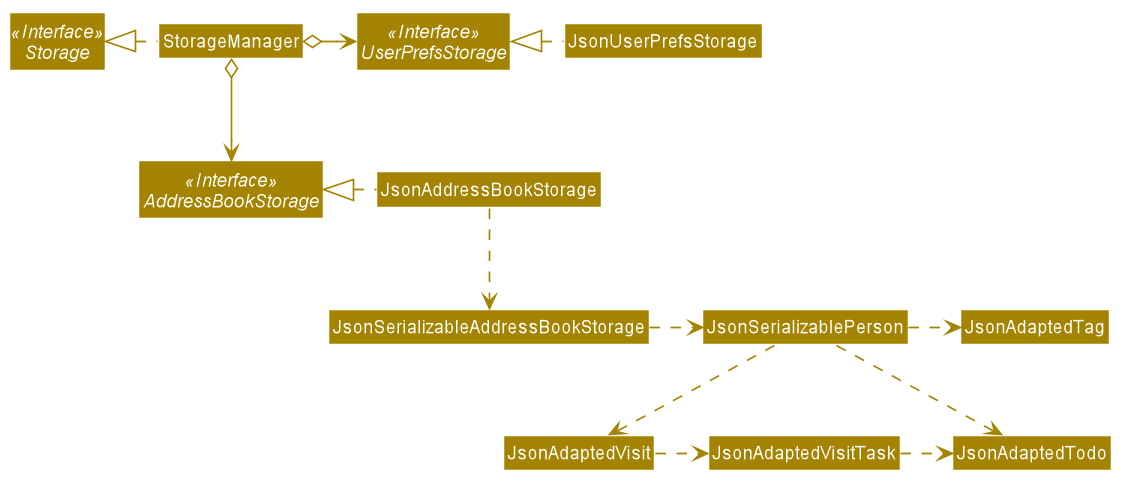

The diagram above was rendered by PlantUML. Its source (embedded in the PNG):
@startuml








skinparam ClassAttributeFontColor #FFFFFF

skinparam BackgroundColor #FFFFFFF

skinparam Shadowing false

skinparam Class {
    FontColor #FFFFFF
    BorderThickness 1
    BorderColor #FFFFFF
    StereotypeFontColor #FFFFFF
    FontName Arial
}

skinparam Actor {
    BorderColor #000000
    Color #000000
    FontName Arial
}

skinparam Sequence {
    MessageAlign center
    BoxFontSize 15
    BoxPadding 0
    BoxFontColor #FFFFFF
    FontName Arial
}

skinparam Participant {
    FontColor #FFFFFFF
    Padding 20
}

skinparam MinClassWidth 50
skinparam ParticipantPadding 10
skinparam Shadowing false
skinparam DefaultTextAlignment center
skinparam packageStyle Rectangle

hide footbox
hide members
hide circle
skinparam arrowThickness 1.1
skinparam arrowColor #A38300
skinparam classBackgroundColor #A38300

Interface Storage <<Interface>>
Interface UserPrefsStorage <<Interface>>
Interface AddressBookStorage <<Interface>>

Class StorageManager
Class JsonUserPrefsStorage
Class JsonAddressBookStorage

StorageManager .left.|> Storage
StorageManager o-right-> UserPrefsStorage
StorageManager o--> AddressBookStorage

JsonUserPrefsStorage .left.|> UserPrefsStorage
JsonAddressBookStorage .left.|> AddressBookStorage
JsonAddressBookStorage .down.> JsonSerializableAddressBookStorage
JsonSerializableAddressBookStorage .right.> JsonSerializablePerson
JsonSerializablePerson .right.> JsonAdaptedTodo
JsonSerializablePerson .right.> JsonAdaptedTag
JsonSerializablePerson .down.> JsonAdaptedVisit
JsonAdaptedVisit .right.> JsonAdaptedVisitTask
JsonAdaptedVisitTask .right.> JsonAdaptedTodo
@enduml